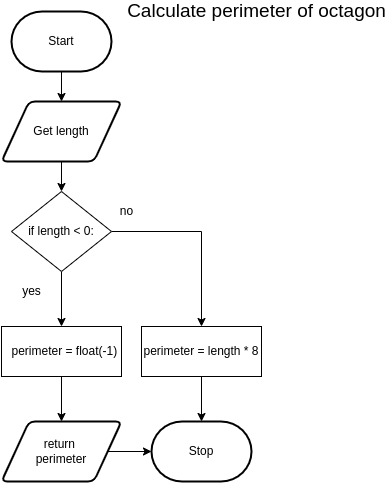

The diagram above was exported from draw.io. Its source (the exported page's mxGraphModel, read from the mxfile embedded in the PNG):
<mxGraphModel dx="365" dy="118" grid="1" gridSize="10" guides="1" tooltips="1" connect="1" arrows="1" fold="1" page="1" pageScale="1" pageWidth="827" pageHeight="1169" math="0" shadow="0">
  <root>
    <mxCell id="0" />
    <mxCell id="1" parent="0" />
    <mxCell id="3" style="edgeStyle=none;html=1;entryX=0.5;entryY=0;entryDx=0;entryDy=0;" parent="1" source="2" target="20" edge="1">
      <mxGeometry relative="1" as="geometry">
        <mxPoint x="220" y="220" as="targetPoint" />
      </mxGeometry>
    </mxCell>
    <mxCell id="2" value="Start" style="strokeWidth=2;html=1;shape=mxgraph.flowchart.terminator;whiteSpace=wrap;" parent="1" vertex="1">
      <mxGeometry x="240" y="80" width="100" height="60" as="geometry" />
    </mxCell>
    <mxCell id="8" style="edgeStyle=none;html=1;entryX=0.5;entryY=0;entryDx=0;entryDy=0;" parent="1" source="5" target="17" edge="1">
      <mxGeometry relative="1" as="geometry">
        <mxPoint x="300" y="440" as="targetPoint" />
      </mxGeometry>
    </mxCell>
    <mxCell id="5" value="&lt;div&gt;&amp;nbsp; perimeter = float(-1)&lt;/div&gt;" style="rounded=0;whiteSpace=wrap;html=1;" parent="1" vertex="1">
      <mxGeometry x="230" y="395" width="120" height="50" as="geometry" />
    </mxCell>
    <mxCell id="19" style="edgeStyle=none;html=1;entryX=0;entryY=0.5;entryDx=0;entryDy=0;entryPerimeter=0;" parent="1" source="17" target="18" edge="1">
      <mxGeometry relative="1" as="geometry" />
    </mxCell>
    <mxCell id="17" value="return &lt;br&gt;perimeter" style="shape=parallelogram;html=1;strokeWidth=2;perimeter=parallelogramPerimeter;whiteSpace=wrap;rounded=1;arcSize=12;size=0.23;" parent="1" vertex="1">
      <mxGeometry x="230" y="490" width="120" height="60" as="geometry" />
    </mxCell>
    <mxCell id="18" value="Stop" style="strokeWidth=2;html=1;shape=mxgraph.flowchart.terminator;whiteSpace=wrap;" parent="1" vertex="1">
      <mxGeometry x="380" y="490" width="100" height="60" as="geometry" />
    </mxCell>
    <mxCell id="21" style="edgeStyle=none;html=1;entryX=0.5;entryY=0;entryDx=0;entryDy=0;" parent="1" source="20" target="23" edge="1">
      <mxGeometry relative="1" as="geometry">
        <mxPoint x="290" y="250" as="targetPoint" />
      </mxGeometry>
    </mxCell>
    <mxCell id="20" value="Get length" style="shape=parallelogram;html=1;strokeWidth=2;perimeter=parallelogramPerimeter;whiteSpace=wrap;rounded=1;arcSize=12;size=0.23;" parent="1" vertex="1">
      <mxGeometry x="230" y="170" width="120" height="60" as="geometry" />
    </mxCell>
    <mxCell id="22" value="&lt;span style=&quot;font-size: 19px&quot;&gt;Calculate perimeter of octagon&lt;/span&gt;" style="text;html=1;align=center;verticalAlign=middle;resizable=0;points=[];autosize=1;strokeColor=none;fillColor=none;" vertex="1" parent="1">
      <mxGeometry x="350" y="70" width="270" height="20" as="geometry" />
    </mxCell>
    <mxCell id="26" style="edgeStyle=none;html=1;entryX=0.5;entryY=0;entryDx=0;entryDy=0;fontSize=12;" edge="1" parent="1" source="23" target="5">
      <mxGeometry relative="1" as="geometry" />
    </mxCell>
    <mxCell id="30" style="edgeStyle=none;html=1;entryX=0.5;entryY=0;entryDx=0;entryDy=0;fontSize=12;rounded=0;" edge="1" parent="1" source="23" target="29">
      <mxGeometry relative="1" as="geometry">
        <Array as="points">
          <mxPoint x="430" y="300" />
        </Array>
      </mxGeometry>
    </mxCell>
    <mxCell id="23" value="&lt;div style=&quot;font-size: 12px&quot;&gt;&lt;font style=&quot;font-size: 12px&quot;&gt;&amp;nbsp; &amp;nbsp;&amp;nbsp;&lt;/font&gt;&lt;/div&gt;&lt;div style=&quot;font-size: 12px&quot;&gt;&lt;font style=&quot;font-size: 12px&quot;&gt;if length &amp;lt; 0:&lt;/font&gt;&lt;/div&gt;&lt;div style=&quot;font-size: 12px&quot;&gt;&lt;br&gt;&lt;/div&gt;" style="rhombus;whiteSpace=wrap;html=1;fontSize=19;" vertex="1" parent="1">
      <mxGeometry x="240" y="260" width="100" height="80" as="geometry" />
    </mxCell>
    <mxCell id="27" value="yes" style="text;html=1;align=center;verticalAlign=middle;resizable=0;points=[];autosize=1;strokeColor=none;fillColor=none;fontSize=12;" vertex="1" parent="1">
      <mxGeometry x="245" y="350" width="30" height="20" as="geometry" />
    </mxCell>
    <mxCell id="28" value="no" style="text;html=1;align=center;verticalAlign=middle;resizable=0;points=[];autosize=1;strokeColor=none;fillColor=none;fontSize=12;" vertex="1" parent="1">
      <mxGeometry x="340" y="270" width="30" height="20" as="geometry" />
    </mxCell>
    <mxCell id="31" style="edgeStyle=none;html=1;entryX=0.5;entryY=0;entryDx=0;entryDy=0;entryPerimeter=0;fontSize=12;" edge="1" parent="1" source="29" target="18">
      <mxGeometry relative="1" as="geometry" />
    </mxCell>
    <mxCell id="29" value="&lt;div&gt;&amp;nbsp; &amp;nbsp; &amp;nbsp;&lt;/div&gt;&lt;div&gt;perimeter = length * 8&lt;/div&gt;&lt;div&gt;&lt;br&gt;&lt;/div&gt;" style="rounded=0;whiteSpace=wrap;html=1;" vertex="1" parent="1">
      <mxGeometry x="370" y="395" width="120" height="50" as="geometry" />
    </mxCell>
  </root>
</mxGraphModel>